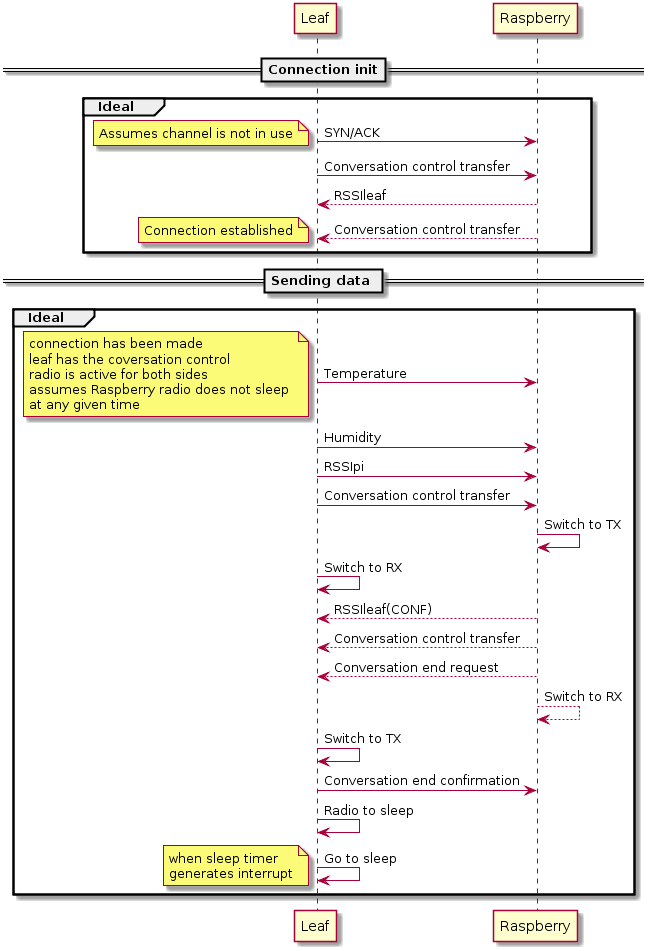

The diagram above was rendered by PlantUML. Its source (embedded in the PNG):
@startuml
==Connection init==

group Ideal
 Leaf -> Raspberry: SYN/ACK
    note left
           Assumes channel is not in use
 end note
 Leaf -> Raspberry: Conversation control transfer 
 Leaf <-- Raspberry: RSSIleaf
 Leaf <-- Raspberry: Conversation control transfer
 note left
           Connection established
 end note
end 
== Sending data ==
group Ideal
 Leaf -> Raspberry: Temperature
   note left 
           connection has been made
           leaf has the coversation control
           radio is active for both sides
           assumes Raspberry radio does not sleep 
           at any given time
 end note
 Leaf -> Raspberry: Humidity
 Leaf -> Raspberry: RSSIpi
 Leaf -> Raspberry: Conversation control transfer
 Raspberry -> Raspberry:Switch to TX
 Leaf -> Leaf:Switch to RX
 Leaf <-- Raspberry: RSSIleaf(CONF)
 Leaf <-- Raspberry: Conversation control transfer
 Leaf <-- Raspberry: Conversation end request
 Raspberry <-- Raspberry: Switch to RX
 Leaf -> Leaf:Switch to TX
 Leaf -> Raspberry:Conversation end confirmation
 Leaf -> Leaf:Radio to sleep
 Leaf -> Leaf:Go to sleep
  note left 
           when sleep timer 
           generates interrupt
 end note
end
@enduml